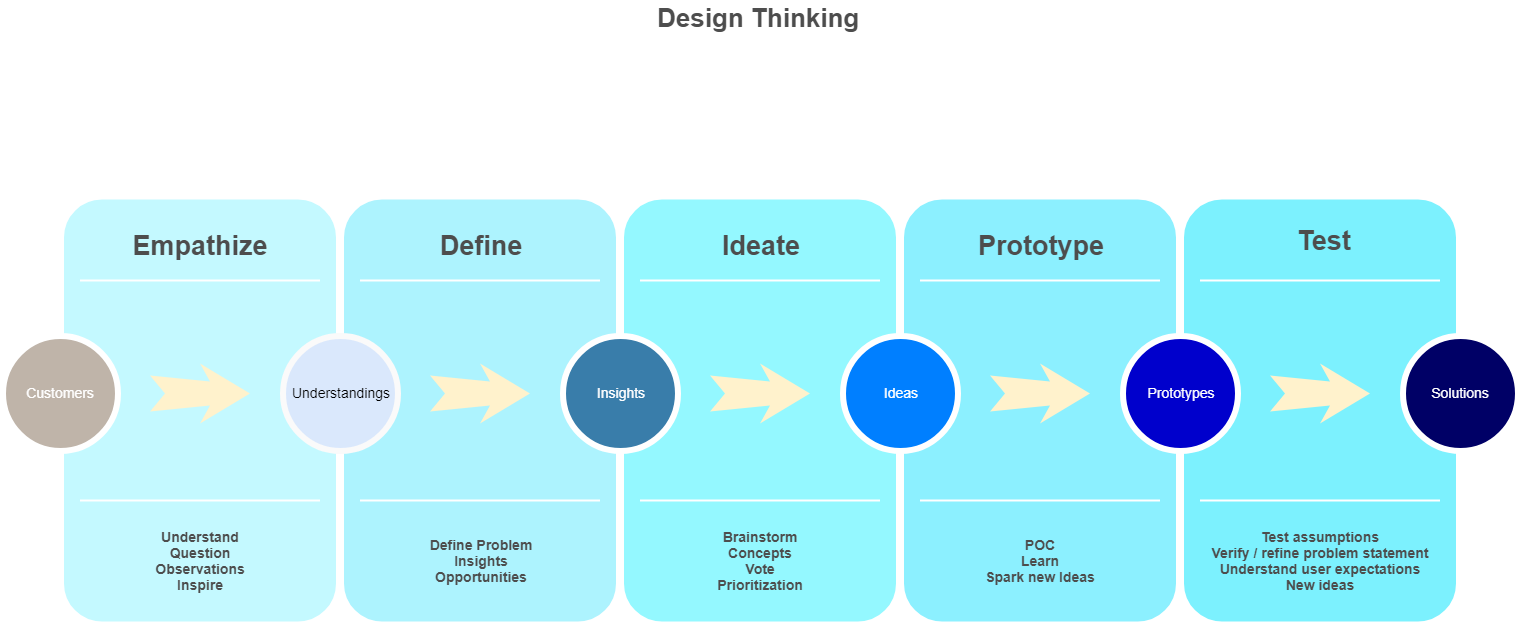

The diagram above was exported from draw.io. Its source (the exported page's mxGraphModel, read from the mxfile embedded in the PNG):
<mxGraphModel dx="2811.5" dy="945" grid="1" gridSize="10" guides="1" tooltips="1" connect="1" arrows="1" fold="1" page="1" pageScale="1.5" pageWidth="1169" pageHeight="826" background="#ffffff" math="0" shadow="0">
  <root>
    <mxCell id="0" />
    <mxCell id="1" parent="0" />
    <mxCell id="O5qyRk1zRD1RkKYNzd_t-1" value="" style="whiteSpace=wrap;html=1;rounded=1;shadow=0;strokeWidth=8;fontSize=20;align=center;fillColor=#C4F9FF;strokeColor=#FFFFFF;" parent="1" vertex="1">
      <mxGeometry x="36" y="405" width="280" height="430" as="geometry" />
    </mxCell>
    <mxCell id="O5qyRk1zRD1RkKYNzd_t-2" value="Understand&lt;br&gt;Question&lt;br&gt;Observations&lt;br&gt;Inspire&lt;br&gt;" style="text;html=1;strokeColor=none;fillColor=none;align=center;verticalAlign=middle;whiteSpace=wrap;rounded=0;shadow=0;fontSize=14;fontColor=#4D4D4D;fontStyle=1" parent="1" vertex="1">
      <mxGeometry x="36" y="725" width="280" height="90" as="geometry" />
    </mxCell>
    <mxCell id="O5qyRk1zRD1RkKYNzd_t-3" value="" style="line;strokeWidth=2;html=1;rounded=0;shadow=0;fontSize=27;align=center;fillColor=none;strokeColor=#FFFFFF;" parent="1" vertex="1">
      <mxGeometry x="56" y="485" width="240" height="10" as="geometry" />
    </mxCell>
    <mxCell id="O5qyRk1zRD1RkKYNzd_t-4" value="" style="line;strokeWidth=2;html=1;rounded=0;shadow=0;fontSize=27;align=center;fillColor=none;strokeColor=#FFFFFF;" parent="1" vertex="1">
      <mxGeometry x="56" y="705" width="240" height="10" as="geometry" />
    </mxCell>
    <mxCell id="O5qyRk1zRD1RkKYNzd_t-5" value="Customers" style="ellipse;whiteSpace=wrap;html=1;rounded=0;shadow=0;strokeWidth=6;fontSize=14;align=center;fillColor=#BFB4A9;strokeColor=#FFFFFF;fontColor=#FFFFFF;" parent="1" vertex="1">
      <mxGeometry x="-21" y="545" width="115" height="115" as="geometry" />
    </mxCell>
    <mxCell id="O5qyRk1zRD1RkKYNzd_t-6" value="" style="html=1;shadow=0;dashed=0;align=center;verticalAlign=middle;shape=mxgraph.arrows2.stylisedArrow;dy=0.6;dx=40;notch=15;feather=0.4;rounded=0;strokeWidth=1;fontSize=27;strokeColor=none;fillColor=#fff2cc;" parent="1" vertex="1">
      <mxGeometry x="126" y="573" width="100" height="60" as="geometry" />
    </mxCell>
    <mxCell id="60da8b9f42644d3a-2" value="" style="whiteSpace=wrap;html=1;rounded=1;shadow=0;strokeWidth=8;fontSize=20;align=center;fillColor=#ADF3FE;strokeColor=#FFFFFF;" parent="1" vertex="1">
      <mxGeometry x="316" y="405" width="280" height="430" as="geometry" />
    </mxCell>
    <mxCell id="60da8b9f42644d3a-3" value="Define" style="text;html=1;strokeColor=none;fillColor=none;align=center;verticalAlign=middle;whiteSpace=wrap;rounded=0;shadow=0;fontSize=27;fontColor=#4D4D4D;fontStyle=1" parent="1" vertex="1">
      <mxGeometry x="316" y="425" width="280" height="60" as="geometry" />
    </mxCell>
    <mxCell id="60da8b9f42644d3a-4" value="Define Problem&lt;br&gt;Insights&lt;br&gt;Opportunities&lt;br&gt;" style="text;html=1;strokeColor=none;fillColor=none;align=center;verticalAlign=middle;whiteSpace=wrap;rounded=0;shadow=0;fontSize=14;fontColor=#4D4D4D;fontStyle=1" parent="1" vertex="1">
      <mxGeometry x="316" y="725" width="280" height="90" as="geometry" />
    </mxCell>
    <mxCell id="60da8b9f42644d3a-6" value="" style="line;strokeWidth=2;html=1;rounded=0;shadow=0;fontSize=27;align=center;fillColor=none;strokeColor=#FFFFFF;" parent="1" vertex="1">
      <mxGeometry x="336" y="485" width="240" height="10" as="geometry" />
    </mxCell>
    <mxCell id="60da8b9f42644d3a-7" value="" style="line;strokeWidth=2;html=1;rounded=0;shadow=0;fontSize=27;align=center;fillColor=none;strokeColor=#FFFFFF;" parent="1" vertex="1">
      <mxGeometry x="336" y="705" width="240" height="10" as="geometry" />
    </mxCell>
    <mxCell id="60da8b9f42644d3a-8" value="Understandings" style="ellipse;whiteSpace=wrap;html=1;rounded=0;shadow=0;strokeWidth=6;fontSize=14;align=center;fillColor=#dae8fc;strokeColor=#FAFAFA;" parent="1" vertex="1">
      <mxGeometry x="259" y="545" width="115" height="115" as="geometry" />
    </mxCell>
    <mxCell id="60da8b9f42644d3a-9" value="" style="html=1;shadow=0;dashed=0;align=center;verticalAlign=middle;shape=mxgraph.arrows2.stylisedArrow;dy=0.6;dx=40;notch=15;feather=0.4;rounded=0;strokeWidth=1;fontSize=27;strokeColor=none;fillColor=#fff2cc;" parent="1" vertex="1">
      <mxGeometry x="406" y="573" width="100" height="60" as="geometry" />
    </mxCell>
    <mxCell id="60da8b9f42644d3a-17" value="" style="whiteSpace=wrap;html=1;rounded=1;shadow=0;strokeWidth=8;fontSize=20;align=center;fillColor=#94F8FF;strokeColor=#FFFFFF;" parent="1" vertex="1">
      <mxGeometry x="596" y="405" width="280" height="430" as="geometry" />
    </mxCell>
    <mxCell id="60da8b9f42644d3a-18" value="Ideate" style="text;html=1;strokeColor=none;fillColor=none;align=center;verticalAlign=middle;whiteSpace=wrap;rounded=0;shadow=0;fontSize=27;fontColor=#4D4D4D;fontStyle=1" parent="1" vertex="1">
      <mxGeometry x="596" y="425" width="280" height="60" as="geometry" />
    </mxCell>
    <mxCell id="60da8b9f42644d3a-19" value="Brainstorm&lt;br&gt;Concepts&lt;br&gt;Vote&lt;br&gt;Prioritization&lt;br&gt;" style="text;html=1;strokeColor=none;fillColor=none;align=center;verticalAlign=middle;whiteSpace=wrap;rounded=0;shadow=0;fontSize=14;fontColor=#4D4D4D;fontStyle=1" parent="1" vertex="1">
      <mxGeometry x="596" y="725" width="280" height="90" as="geometry" />
    </mxCell>
    <mxCell id="60da8b9f42644d3a-20" value="" style="line;strokeWidth=2;html=1;rounded=0;shadow=0;fontSize=27;align=center;fillColor=none;strokeColor=#FFFFFF;" parent="1" vertex="1">
      <mxGeometry x="616" y="485" width="240" height="10" as="geometry" />
    </mxCell>
    <mxCell id="60da8b9f42644d3a-21" value="" style="line;strokeWidth=2;html=1;rounded=0;shadow=0;fontSize=27;align=center;fillColor=none;strokeColor=#FFFFFF;" parent="1" vertex="1">
      <mxGeometry x="616" y="705" width="240" height="10" as="geometry" />
    </mxCell>
    <mxCell id="60da8b9f42644d3a-22" value="Insights" style="ellipse;whiteSpace=wrap;html=1;rounded=0;shadow=0;strokeWidth=6;fontSize=14;align=center;fillColor=#397DAA;strokeColor=#FFFFFF;fontColor=#FFFFFF;" parent="1" vertex="1">
      <mxGeometry x="539" y="545" width="115" height="115" as="geometry" />
    </mxCell>
    <mxCell id="60da8b9f42644d3a-23" value="" style="html=1;shadow=0;dashed=0;align=center;verticalAlign=middle;shape=mxgraph.arrows2.stylisedArrow;dy=0.6;dx=40;notch=15;feather=0.4;rounded=0;strokeWidth=1;fontSize=27;strokeColor=none;fillColor=#fff2cc;" parent="1" vertex="1">
      <mxGeometry x="686" y="573" width="100" height="60" as="geometry" />
    </mxCell>
    <mxCell id="60da8b9f42644d3a-24" value="" style="whiteSpace=wrap;html=1;rounded=1;shadow=0;strokeWidth=8;fontSize=20;align=center;fillColor=#8CF0FF;strokeColor=#FFFFFF;" parent="1" vertex="1">
      <mxGeometry x="876" y="405" width="280" height="430" as="geometry" />
    </mxCell>
    <mxCell id="60da8b9f42644d3a-25" value="Prototype" style="text;html=1;strokeColor=none;fillColor=none;align=center;verticalAlign=middle;whiteSpace=wrap;rounded=0;shadow=0;fontSize=27;fontColor=#4D4D4D;fontStyle=1" parent="1" vertex="1">
      <mxGeometry x="876" y="425" width="280" height="60" as="geometry" />
    </mxCell>
    <mxCell id="60da8b9f42644d3a-26" value="POC&lt;br&gt;Learn&lt;br&gt;Spark new Ideas&lt;br&gt;" style="text;html=1;strokeColor=none;fillColor=none;align=center;verticalAlign=middle;whiteSpace=wrap;rounded=0;shadow=0;fontSize=14;fontColor=#4D4D4D;fontStyle=1" parent="1" vertex="1">
      <mxGeometry x="876" y="725" width="280" height="90" as="geometry" />
    </mxCell>
    <mxCell id="60da8b9f42644d3a-27" value="" style="line;strokeWidth=2;html=1;rounded=0;shadow=0;fontSize=27;align=center;fillColor=none;strokeColor=#FFFFFF;" parent="1" vertex="1">
      <mxGeometry x="896" y="485" width="240" height="10" as="geometry" />
    </mxCell>
    <mxCell id="60da8b9f42644d3a-28" value="" style="line;strokeWidth=2;html=1;rounded=0;shadow=0;fontSize=27;align=center;fillColor=none;strokeColor=#FFFFFF;" parent="1" vertex="1">
      <mxGeometry x="896" y="705" width="240" height="10" as="geometry" />
    </mxCell>
    <mxCell id="60da8b9f42644d3a-29" value="Ideas" style="ellipse;whiteSpace=wrap;html=1;rounded=0;shadow=0;strokeWidth=6;fontSize=14;align=center;fillColor=#007FFF;strokeColor=#FFFFFF;fontColor=#FFFFFF;" parent="1" vertex="1">
      <mxGeometry x="819" y="545" width="115" height="115" as="geometry" />
    </mxCell>
    <mxCell id="60da8b9f42644d3a-30" value="" style="html=1;shadow=0;dashed=0;align=center;verticalAlign=middle;shape=mxgraph.arrows2.stylisedArrow;dy=0.6;dx=40;notch=15;feather=0.4;rounded=0;strokeWidth=1;fontSize=27;strokeColor=none;fillColor=#fff2cc;" parent="1" vertex="1">
      <mxGeometry x="966" y="573" width="100" height="60" as="geometry" />
    </mxCell>
    <mxCell id="60da8b9f42644d3a-31" value="" style="whiteSpace=wrap;html=1;rounded=1;shadow=0;strokeWidth=8;fontSize=20;align=center;fillColor=#7CF1FE;strokeColor=#FFFFFF;" parent="1" vertex="1">
      <mxGeometry x="1156" y="405" width="280" height="430" as="geometry" />
    </mxCell>
    <mxCell id="60da8b9f42644d3a-32" value="Test" style="text;html=1;strokeColor=none;fillColor=none;align=center;verticalAlign=middle;whiteSpace=wrap;rounded=0;shadow=0;fontSize=27;fontColor=#4D4D4D;fontStyle=1" parent="1" vertex="1">
      <mxGeometry x="1160" y="420" width="280" height="60" as="geometry" />
    </mxCell>
    <mxCell id="60da8b9f42644d3a-33" value="Test assumptions&lt;br&gt;Verify / refine problem statement&lt;br&gt;Understand user expectations&lt;br&gt;New ideas&lt;br&gt;" style="text;html=1;strokeColor=none;fillColor=none;align=center;verticalAlign=middle;whiteSpace=wrap;rounded=0;shadow=0;fontSize=14;fontColor=#4D4D4D;fontStyle=1" parent="1" vertex="1">
      <mxGeometry x="1156" y="725" width="280" height="90" as="geometry" />
    </mxCell>
    <mxCell id="60da8b9f42644d3a-34" value="" style="line;strokeWidth=2;html=1;rounded=0;shadow=0;fontSize=27;align=center;fillColor=none;strokeColor=#FFFFFF;" parent="1" vertex="1">
      <mxGeometry x="1176" y="485" width="240" height="10" as="geometry" />
    </mxCell>
    <mxCell id="60da8b9f42644d3a-35" value="" style="line;strokeWidth=2;html=1;rounded=0;shadow=0;fontSize=27;align=center;fillColor=none;strokeColor=#FFFFFF;" parent="1" vertex="1">
      <mxGeometry x="1176" y="705" width="240" height="10" as="geometry" />
    </mxCell>
    <mxCell id="60da8b9f42644d3a-36" value="Prototypes" style="ellipse;whiteSpace=wrap;html=1;rounded=0;shadow=0;strokeWidth=6;fontSize=14;align=center;fillColor=#0000CC;strokeColor=#FFFFFF;fontColor=#FFFFFF;" parent="1" vertex="1">
      <mxGeometry x="1099" y="545" width="115" height="115" as="geometry" />
    </mxCell>
    <mxCell id="60da8b9f42644d3a-37" value="" style="html=1;shadow=0;dashed=0;align=center;verticalAlign=middle;shape=mxgraph.arrows2.stylisedArrow;dy=0.6;dx=40;notch=15;feather=0.4;rounded=0;strokeWidth=1;fontSize=27;strokeColor=none;fillColor=#fff2cc;" parent="1" vertex="1">
      <mxGeometry x="1246" y="573" width="100" height="60" as="geometry" />
    </mxCell>
    <mxCell id="60da8b9f42644d3a-38" value="Solutions" style="ellipse;whiteSpace=wrap;html=1;rounded=0;shadow=0;strokeWidth=6;fontSize=14;align=center;fillColor=#000066;strokeColor=#FFFFFF;fontColor=#FFFFFF;" parent="1" vertex="1">
      <mxGeometry x="1379" y="545" width="115" height="115" as="geometry" />
    </mxCell>
    <mxCell id="O5qyRk1zRD1RkKYNzd_t-7" value="Empathize" style="text;html=1;strokeColor=none;fillColor=none;align=center;verticalAlign=middle;whiteSpace=wrap;rounded=0;shadow=0;fontSize=27;fontColor=#4D4D4D;fontStyle=1" parent="1" vertex="1">
      <mxGeometry x="36" y="425" width="280" height="60" as="geometry" />
    </mxCell>
    <mxCell id="O5qyRk1zRD1RkKYNzd_t-9" value="&lt;font style=&quot;font-size: 26px&quot;&gt;Design Thinking&amp;nbsp;&lt;/font&gt;" style="text;html=1;resizable=0;points=[];autosize=1;align=left;verticalAlign=top;spacingTop=-4;fontColor=#4D4D4D;fontStyle=1;fontSize=26;" parent="1" vertex="1">
      <mxGeometry x="631" y="210" width="210" height="30" as="geometry" />
    </mxCell>
  </root>
</mxGraphModel>